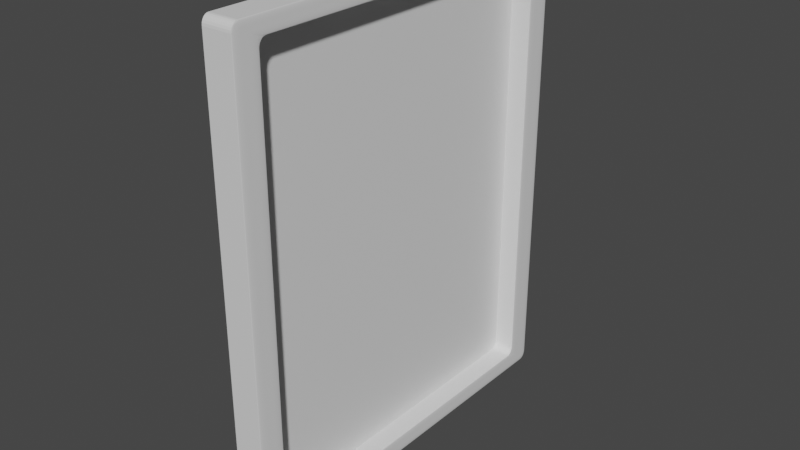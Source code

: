 # Source: Board.blend  (saved by Blender 3.5.10; exported with 4.5.12 LTS)
import bpy
from mathutils import Matrix  # noqa: F401  (used for matrix-valued properties, if any)

bpy.ops.wm.read_factory_settings(use_empty=True)
scene = bpy.context.scene
scene.name = 'Scene'

# ---- collections
col_collection = bpy.data.collections.new('Collection'); scene.collection.children.link(col_collection)

# ---- materials (node trees are filled in below, after node groups)
mat_material = bpy.data.materials.new('Material')
mat_material.alpha_threshold = 0.0
mat_material.use_transparent_shadow = False
mat_material.roughness = 0.5
mat_material.line_color = (0.0, 0.0, 0.0, 1.0)

# ---- material node trees
mat_material.use_nodes = True; mat_material.node_tree.nodes.clear()
_N = mat_material.node_tree.nodes; _L = mat_material.node_tree.links
n0 = _N.new('ShaderNodeOutputMaterial'); n0.name = 'Material Output'; n0.location = (300, 300)
n1 = _N.new('ShaderNodeBsdfPrincipled'); n1.name = 'Principled BSDF'; n1.location = (10, 300)
n1.distribution = 'GGX'
n1.subsurface_method = 'RANDOM_WALK_SKIN'
n1.inputs[3].default_value = 1.45
n1.inputs[27].default_value = (0.0, 0.0, 0.0, 1.0)
n1.inputs[28].default_value = 1.0
_L.new(n1.outputs[0], n0.inputs[0])
n0.is_active_output = True

# ---- world
world_world = bpy.data.worlds.new('World'); scene.world = world_world
world_world.use_nodes = True; world_world.node_tree.nodes.clear()
_N = world_world.node_tree.nodes; _L = world_world.node_tree.links
n0 = _N.new('ShaderNodeOutputWorld'); n0.name = 'World Output'; n0.location = (300, 300)
n1 = _N.new('ShaderNodeBackground'); n1.name = 'Background'; n1.location = (10, 300)
n1.inputs[0].default_value = (0.05088, 0.05088, 0.05088, 1.0)
_L.new(n1.outputs[0], n0.inputs[0])
n0.is_active_output = True
world_world.color = (0.05088, 0.05088, 0.05088)
world_world.use_sun_shadow = False
world_world.sun_shadow_jitter_overblur = 0.0

# ---- meshes
me_cube = bpy.data.meshes.new('Cube')
me_cube.from_pydata([(1.0, 0.8717, 0.9286), (1.0, 0.8717, -0.9286), (1.0, -0.8717, 0.9286), (1.0, -0.8717, -0.9286), (-1.0, 1.0, 1.0), (-1.0, 1.0, -1.0), (-1.0, -1.0, 1.0), (-1.0, -1.0, -1.0), (1.0, 1.0, 1.0), (1.0, 1.0, -1.0), (1.0, -1.0, 1.0), (1.0, -1.0, -1.0), (-0.3913, 0.8717, 0.9286), (-0.3913, 0.8717, -0.9286), (-0.3913, -0.8717, 0.9286), (-0.3913, -0.8717, -0.9286)], [], [(8, 4, 6, 10), (11, 10, 6, 7), (7, 6, 4, 5), (5, 9, 11, 7), (3, 1, 13, 15), (5, 4, 8, 9), (0, 1, 9, 8), (3, 2, 10, 11), (2, 0, 8, 10), (1, 3, 11, 9), (2, 3, 15, 14), (0, 2, 14, 12), (1, 0, 12, 13)])
_uv = me_cube.uv_layers.new(name='UVMap')
_uv.uv.foreach_set('vector', [0.7132, 0.9481, -0.183, 0.9481, -0.183, 0.05191, 0.7132, 0.05191, 0.7132, 0.05191, 0.7132, 0.9481, -0.183, 0.9481, -0.183, 0.05191, -0.03762, 0.05191, -0.03762, 0.9481, 0.8586, 0.9481, 0.8586, 0.05191, -0.183, 0.9481, 0.7132, 0.9481, 0.7132, 0.05191, -0.183, 0.05191, 0.7132, 0.1094, 0.7132, 0.8906, 0.08978, 0.8906, 0.08978, 0.1094, -0.183, 0.05191, -0.183, 0.9481, 0.7132, 0.9481, 0.7132, 0.05191, 0.8011, 0.9161, 0.8011, 0.0839, 0.8586, 0.05191, 0.8586, 0.9481, 0.01986, 0.0839, 0.01986, 0.9161, -0.03762, 0.9481, -0.03762, 0.05191, 0.01986, 0.9161, 0.8011, 0.9161, 0.8586, 0.9481, -0.03762, 0.9481, 0.8011, 0.0839, 0.01986, 0.0839, -0.03762, 0.05191, 0.8586, 0.05191, 0.7132, 0.9161, 0.7132, 0.0839, 0.08978, 0.0839, 0.08978, 0.9161, 0.7132, 0.8906, 0.7132, 0.1094, 0.08978, 0.1094, 0.08978, 0.8906, 0.7132, 0.0839, 0.7132, 0.9161, 0.08978, 0.9161, 0.08978, 0.0839])
me_cube.materials.append(mat_material)
me_cube.use_mirror_vertex_groups = False
me_cube.update()
me_cube_001 = bpy.data.meshes.new('Cube.001')
me_cube_001.from_pydata([(-0.3913, 0.8717, 0.9286), (-0.3913, 0.8717, -0.9286), (-0.3913, -0.8717, 0.9286), (-0.3913, -0.8717, -0.9286)], [], [(1, 0, 2, 3)])
_uv = me_cube_001.uv_layers.new(name='UVMap')
_uv.uv.foreach_set('vector', [0.8414, 0.04094, 0.8414, 0.9591, -0.02048, 0.9591, -0.02048, 0.04094])
me_cube_001.materials.append(mat_material)
me_cube_001.use_mirror_vertex_groups = False
me_cube_001.update()

# ---- objects
ob_cube = bpy.data.objects.new('Cube', me_cube)
ob_cube_001 = bpy.data.objects.new('Cube.001', me_cube_001)

# ---- transforms, parenting, visibility, modifiers, constraints
ob_cube.location = (0.0, 0.0, 0.0)
ob_cube.scale = (0.3874, 5.0, 6.0)
ob_cube.lock_rotations_4d = False
ob_cube.empty_display_type = 'ARROWS'
ob_cube.lineart.crease_threshold = 0.0
_m = ob_cube.modifiers.new('Bevel', 'BEVEL')
_m.width = 0.53
_m.width_pct = 0.53
_m.segments = 6
ob_cube_001.location = (0.0, 0.0, 0.0)
ob_cube_001.scale = (0.3874, 5.0, 6.0)
ob_cube_001.lock_rotations_4d = False
ob_cube_001.empty_display_type = 'ARROWS'
ob_cube_001.lineart.crease_threshold = 0.0
_m = ob_cube_001.modifiers.new('Bevel', 'BEVEL')
_m.width = 0.53
_m.width_pct = 0.53
_m.segments = 6

# ---- collection membership
col_collection.objects.link(ob_cube)
col_collection.objects.link(ob_cube_001)

# ---- scene / render settings (as saved in the file)
scene.frame_start = 1; scene.frame_end = 250; scene.frame_set(1)
scene.render.engine = 'BLENDER_EEVEE_NEXT'
scene.cycles.sampling_pattern = 'TABULATED_SOBOL'
scene.cycles.use_light_tree = False
scene.view_settings.view_transform = 'Filmic'
bpy.context.view_layer.update()

# ---- added for rendering (the .blend has no active camera and no usable light): camera, sun
cam_auto = bpy.data.cameras.new('AutoCamera')
cam_auto.lens = 50.0
cam_auto.sensor_width = 36.0
cam_auto.clip_end = 1000.0
ob_auto_camera = bpy.data.objects.new('AutoCamera', cam_auto)
scene.collection.objects.link(ob_auto_camera)
ob_auto_camera.location = (14.4702, -17.3643, 11.5762)
ob_auto_camera.rotation_euler = (1.09748, -7.21219e-08, 0.694738)
scene.camera = ob_auto_camera
light_auto_sun = bpy.data.lights.new('AutoSun', 'SUN')
light_auto_sun.energy = 3.0
light_auto_sun.angle = 0.0523599
ob_auto_sun = bpy.data.objects.new('AutoSun', light_auto_sun)
scene.collection.objects.link(ob_auto_sun)
ob_auto_sun.rotation_euler = (0.872665, 0.174533, 0.523599)
bpy.context.view_layer.update()
